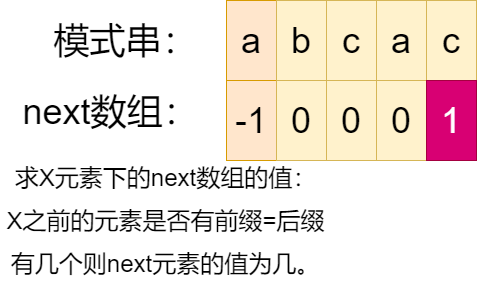

The diagram above was exported from draw.io. Its source (the exported page's mxGraphModel, read from the mxfile embedded in the PNG):
<mxGraphModel dx="1038" dy="649" grid="1" gridSize="10" guides="1" tooltips="1" connect="1" arrows="1" fold="1" page="1" pageScale="1" pageWidth="827" pageHeight="1169" math="0" shadow="0">
  <root>
    <mxCell id="0" />
    <mxCell id="1" parent="0" />
    <mxCell id="Pc26N1coXUhy4UPn7hor-7" value="&lt;font style=&quot;font-size: 36px&quot;&gt;a&lt;/font&gt;" style="rounded=0;whiteSpace=wrap;html=1;fillColor=#ffe6cc;strokeColor=#d79b00;" vertex="1" parent="1">
      <mxGeometry x="241" y="159" width="50" height="80" as="geometry" />
    </mxCell>
    <mxCell id="Pc26N1coXUhy4UPn7hor-9" value="&lt;font style=&quot;font-size: 36px&quot;&gt;b&lt;/font&gt;" style="rounded=0;whiteSpace=wrap;html=1;fillColor=#fff2cc;strokeColor=#d6b656;" vertex="1" parent="1">
      <mxGeometry x="291" y="159" width="50" height="80" as="geometry" />
    </mxCell>
    <mxCell id="Pc26N1coXUhy4UPn7hor-10" value="&lt;font style=&quot;font-size: 36px&quot;&gt;c&lt;/font&gt;" style="rounded=0;whiteSpace=wrap;html=1;fillColor=#fff2cc;strokeColor=#d6b656;" vertex="1" parent="1">
      <mxGeometry x="341" y="159" width="50" height="80" as="geometry" />
    </mxCell>
    <mxCell id="Pc26N1coXUhy4UPn7hor-11" value="&lt;span style=&quot;font-size: 36px&quot;&gt;a&lt;/span&gt;" style="rounded=0;whiteSpace=wrap;html=1;fillColor=#fff2cc;strokeColor=#d6b656;" vertex="1" parent="1">
      <mxGeometry x="391" y="159" width="50" height="80" as="geometry" />
    </mxCell>
    <mxCell id="Pc26N1coXUhy4UPn7hor-12" value="&lt;font style=&quot;font-size: 36px&quot;&gt;c&lt;/font&gt;" style="rounded=0;whiteSpace=wrap;html=1;fillColor=#fff2cc;strokeColor=#d6b656;" vertex="1" parent="1">
      <mxGeometry x="441" y="159" width="50" height="80" as="geometry" />
    </mxCell>
    <mxCell id="Pc26N1coXUhy4UPn7hor-13" value="&lt;font style=&quot;font-size: 36px&quot;&gt;-1&lt;/font&gt;" style="rounded=0;whiteSpace=wrap;html=1;fillColor=#ffe6cc;strokeColor=#d79b00;" vertex="1" parent="1">
      <mxGeometry x="241" y="239" width="50" height="80" as="geometry" />
    </mxCell>
    <mxCell id="Pc26N1coXUhy4UPn7hor-14" value="&lt;font style=&quot;font-size: 36px&quot;&gt;0&lt;/font&gt;" style="rounded=0;whiteSpace=wrap;html=1;fillColor=#fff2cc;strokeColor=#d6b656;" vertex="1" parent="1">
      <mxGeometry x="291" y="239" width="50" height="80" as="geometry" />
    </mxCell>
    <mxCell id="Pc26N1coXUhy4UPn7hor-15" value="&lt;font style=&quot;font-size: 36px&quot;&gt;0&lt;/font&gt;" style="rounded=0;whiteSpace=wrap;html=1;fillColor=#fff2cc;strokeColor=#d6b656;" vertex="1" parent="1">
      <mxGeometry x="341" y="239" width="50" height="80" as="geometry" />
    </mxCell>
    <mxCell id="Pc26N1coXUhy4UPn7hor-16" value="&lt;span style=&quot;font-size: 36px&quot;&gt;0&lt;/span&gt;" style="rounded=0;whiteSpace=wrap;html=1;fillColor=#fff2cc;strokeColor=#d6b656;" vertex="1" parent="1">
      <mxGeometry x="391" y="239" width="50" height="80" as="geometry" />
    </mxCell>
    <mxCell id="Pc26N1coXUhy4UPn7hor-17" value="&lt;font style=&quot;font-size: 36px&quot;&gt;1&lt;/font&gt;" style="rounded=0;whiteSpace=wrap;html=1;fillColor=#d80073;strokeColor=#A50040;fontColor=#ffffff;" vertex="1" parent="1">
      <mxGeometry x="441" y="239" width="50" height="80" as="geometry" />
    </mxCell>
    <mxCell id="Pc26N1coXUhy4UPn7hor-18" value="模式串：" style="text;html=1;align=center;verticalAlign=middle;resizable=0;points=[];autosize=1;strokeColor=none;fillColor=none;fontSize=36;" vertex="1" parent="1">
      <mxGeometry x="60" y="174" width="160" height="50" as="geometry" />
    </mxCell>
    <mxCell id="Pc26N1coXUhy4UPn7hor-19" value="next数组：" style="text;html=1;align=center;verticalAlign=middle;resizable=0;points=[];autosize=1;strokeColor=none;fillColor=none;fontSize=36;" vertex="1" parent="1">
      <mxGeometry x="30" y="245" width="190" height="50" as="geometry" />
    </mxCell>
    <mxCell id="Pc26N1coXUhy4UPn7hor-20" value="&lt;font style=&quot;font-size: 24px&quot;&gt;求X元素下的next数组的值：&lt;br&gt;X之前的元素是否有前缀=后缀&lt;br&gt;有几个则next元素的值为几。&lt;br&gt;&lt;/font&gt;" style="text;html=1;align=center;verticalAlign=middle;resizable=0;points=[];autosize=1;strokeColor=none;fillColor=none;fontSize=36;" vertex="1" parent="1">
      <mxGeometry x="15" y="300" width="330" height="150" as="geometry" />
    </mxCell>
  </root>
</mxGraphModel>